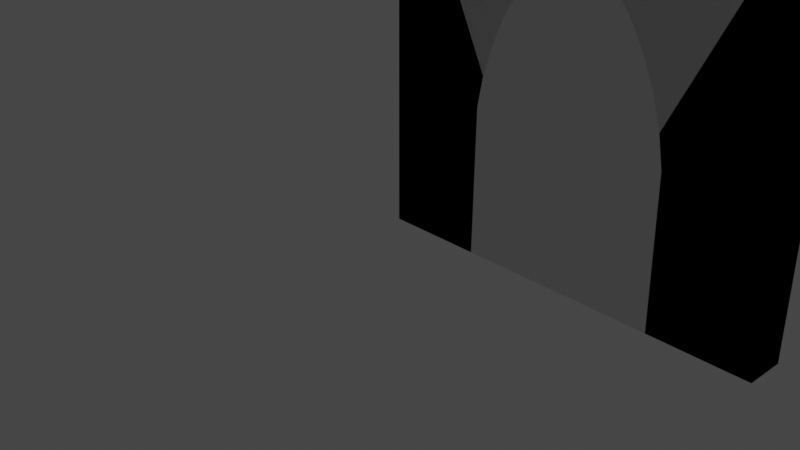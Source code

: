 # Source: Church.blend  (saved by Blender 2.81.16; exported with 4.5.12 LTS)
import bpy
from mathutils import Matrix  # noqa: F401  (used for matrix-valued properties, if any)

bpy.ops.wm.read_factory_settings(use_empty=True)
scene = bpy.context.scene
scene.name = 'Scene'

# ---- collections
col_collection = bpy.data.collections.new('Collection'); scene.collection.children.link(col_collection)
col_building = bpy.data.collections.new('Building'); scene.collection.children.link(col_building)

# ---- images (referenced by path relative to the original .blend; pixels are not part of the script)
import os
ASSET_DIR = os.environ.get("B2B_ASSET_DIR", "")  # directory of the original .blend (textures are referenced by path, not embedded)
HERE = os.path.dirname(os.path.abspath(__file__))  # packed textures are extracted next to this script under _unpacked/

def load_image(name, relpath, width, height, colorspace="sRGB"):
    """Load a texture the original file referenced (path relative to the .blend, or extracted next to this script)."""
    p = next((c for c in (os.path.join(HERE, relpath), os.path.join(ASSET_DIR, relpath)) if relpath and os.path.exists(c)), "")
    if p:
        img = bpy.data.images.load(p, check_existing=True)
        img.name = name
    else:  # same state as the original file: an image datablock whose file is absent (Cycles renders it pink)
        img = bpy.data.images.new(name, width, height)
        img.source = "FILE"
        img.filepath = "//" + (relpath or name)
    img.colorspace_settings.name = colorspace
    return img
img_img_0459_jpg = load_image('IMG_0459.jpg', 'IMG_0459.jpg', 1024, 1024, 'sRGB')

# ---- materials (node trees are filled in below, after node groups)
mat_img_0459 = bpy.data.materials.new('IMG_0459')
mat_img_0459.surface_render_method = 'BLENDED'
mat_img_0459.blend_method = 'BLEND'
mat_img_0459.use_transparent_shadow = False

# ---- material node trees
mat_img_0459.use_nodes = True; mat_img_0459.node_tree.nodes.clear()
_N = mat_img_0459.node_tree.nodes; _L = mat_img_0459.node_tree.links
n0 = _N.new('ShaderNodeOutputMaterial'); n0.name = 'Material Output'; n0.location = (300, 300)
n1 = _N.new('ShaderNodeTexImage'); n1.name = 'Image Texture'; n1.location = (-200, 300)
n1.image = img_img_0459_jpg
n1.extension = 'CLIP'
n2 = _N.new('ShaderNodeBsdfPrincipled'); n2.name = 'Principled BSDF'; n2.location = (0, 300)
n2.distribution = 'GGX'
n2.subsurface_method = 'BURLEY'
n2.inputs[3].default_value = 1.45
n2.inputs[27].default_value = (0.0, 0.0, 0.0, 1.0)
n2.inputs[28].default_value = 1.0
_L.new(n1.outputs[0], n2.inputs[0])
_L.new(n1.outputs[1], n2.inputs[4])
_L.new(n2.outputs[0], n0.inputs[0])
n0.is_active_output = True

# ---- world
world_world = bpy.data.worlds.new('World'); scene.world = world_world
world_world.use_nodes = True; world_world.node_tree.nodes.clear()
_N = world_world.node_tree.nodes; _L = world_world.node_tree.links
n0 = _N.new('ShaderNodeOutputWorld'); n0.name = 'World Output'; n0.location = (300, 300)
n1 = _N.new('ShaderNodeBackground'); n1.name = 'Background'; n1.location = (10, 300)
n1.inputs[0].default_value = (0.05088, 0.05088, 0.05088, 1.0)
_L.new(n1.outputs[0], n0.inputs[0])
n0.is_active_output = True
world_world.color = (0.05088, 0.05088, 0.05088)
world_world.use_sun_shadow = False
world_world.sun_shadow_jitter_overblur = 0.0

# ---- cameras
cam_camera = bpy.data.cameras.new('Camera')
cam_camera.clip_end = 100.0
cam_camera.ortho_scale = 7.314

# ---- lights
light_light = bpy.data.lights.new('Light', 'POINT')
light_light.transmission_factor = 0.0
light_light.energy = 1000.0
light_light.shadow_soft_size = 0.1
light_light.shadow_maximum_resolution = 0.006
light_light.use_absolute_resolution = True

# ---- meshes
me_img_0459 = bpy.data.meshes.new('IMG_0459')
me_img_0459.from_pydata([(-3.257, -5.0, 0.0), (3.257, -5.0, 0.0), (-3.257, 5.0, 0.0), (3.257, 5.0, 0.0)], [], [(0, 1, 3, 2)])
_uv = me_img_0459.uv_layers.new(name='UVMap')
_uv.uv.foreach_set('vector', [0.0, 0.0, 1.0, 0.0, 1.0, 1.0, 0.0, 1.0])
me_img_0459.materials.append(mat_img_0459)
me_img_0459.use_remesh_fix_poles = True
me_img_0459.use_remesh_preserve_attributes = False
me_img_0459.use_mirror_vertex_groups = False
me_img_0459.update()
me_cube = bpy.data.meshes.new('Cube')
me_cube.from_pydata([(0.0, 0.0, 0.0), (0.0, 0.0, 4.0), (0.0, 0.4, 0.0), (0.0, 0.4, 4.0), (4.0, 0.0, 0.0), (4.0, 0.0, 4.0), (4.0, 0.4, 0.0), (4.0, 0.4, 4.0)], [], [(0, 1, 3, 2), (2, 3, 7, 6), (6, 7, 5, 4), (4, 5, 1, 0), (2, 6, 4, 0), (7, 3, 1, 5)])
_uv = me_cube.uv_layers.new(name='UVMap')
_uv.uv.foreach_set('vector', [0.375, 0.0, 0.625, 0.0, 0.625, 0.25, 0.375, 0.25, 0.375, 0.25, 0.625, 0.25, 0.625, 0.5, 0.375, 0.5, 0.375, 0.5, 0.625, 0.5, 0.625, 0.75, 0.375, 0.75, 0.375, 0.75, 0.625, 0.75, 0.625, 1.0, 0.375, 1.0, 0.125, 0.5, 0.375, 0.5, 0.375, 0.75, 0.125, 0.75, 0.625, 0.5, 0.875, 0.5, 0.875, 0.75, 0.625, 0.75])
me_cube.use_remesh_fix_poles = True
me_cube.use_remesh_preserve_attributes = False
me_cube.use_mirror_vertex_groups = False
me_cube.update()
me_cube_001 = bpy.data.meshes.new('Cube.001')
me_cube_001.from_pydata([(0.0, 0.0, 0.0), (0.0, 0.0, 4.0), (0.0, 0.4, 0.0), (0.0, 0.4, 4.0), (4.0, 0.0, 0.0), (4.0, 0.0, 4.0), (4.0, 0.4, 0.0), (4.0, 0.4, 4.0), (2.981, 0.4, 1.475), (2.981, 0.0, 1.475), (1.0, 0.4, 9.831e-07), (1.0, 0.0, 9.656e-07), (3.0, 0.4, 9.298e-08), (3.0, 0.0, 7.55e-08), (1.019, 0.4, 1.475), (1.019, 0.0, 1.475), (2.924, 0.4, 1.778), (2.924, 0.0, 1.778), (1.076, 0.4, 1.778), (1.076, 0.0, 1.778), (2.831, 0.4, 2.08), (2.831, -5.96e-08, 2.08), (1.169, 0.4, 2.08), (1.169, -5.96e-08, 2.08), (2.707, 0.4, 2.366), (2.707, -5.96e-08, 2.366), (1.293, 0.4, 2.366), (1.293, -5.96e-08, 2.366), (1.444, 0.4, 2.618), (1.444, -5.96e-08, 2.618), (2.556, 0.4, 2.618), (2.556, -5.96e-08, 2.618), (2.383, 0.4, 2.82), (2.383, -5.96e-08, 2.82), (1.617, 0.4, 2.82), (1.617, -5.96e-08, 2.82), (2.195, 0.4, 2.952), (2.195, -5.96e-08, 2.952), (1.805, 0.4, 2.952), (1.805, -5.96e-08, 2.952), (2.0, 0.4, 3.0), (2.0, -5.96e-08, 3.0)], [], [(0, 1, 3, 2), (2, 3, 7, 6, 12, 8, 16, 20, 24, 30, 32, 36, 40, 38, 34, 28, 26, 22, 18, 14, 10), (6, 7, 5, 4), (4, 5, 1, 0, 11, 15, 19, 23, 27, 29, 35, 39, 41, 37, 33, 31, 25, 21, 17, 9, 13), (2, 10, 11, 0), (7, 3, 1, 5), (13, 12, 6, 4), (11, 10, 14, 15), (14, 18, 19, 15), (18, 22, 23, 19), (27, 23, 22, 26), (29, 27, 26, 28), (28, 34, 35, 29), (34, 38, 39, 35), (41, 39, 38, 40), (40, 36, 37, 41), (36, 32, 33, 37), (31, 33, 32, 30), (25, 31, 30, 24), (24, 20, 21, 25), (20, 16, 17, 21), (9, 17, 16, 8), (8, 12, 13, 9)])
_uv = me_cube_001.uv_layers.new(name='UVMap')
_uv.uv.foreach_set('vector', [0.375, 0.0, 0.625, 0.0, 0.625, 0.25, 0.375, 0.25, 0.375, 0.25, 0.625, 0.25, 0.625, 0.5, 0.375, 0.5, 0.375, 0.4375, 0.4672, 0.4363, 0.4861, 0.4327, 0.505, 0.427, 0.5228, 0.4192, 0.5386, 0.4097, 0.5512, 0.3989, 0.5595, 0.3872, 0.5625, 0.375, 0.5595, 0.3628, 0.5512, 0.3511, 0.5386, 0.3403, 0.5228, 0.3308, 0.505, 0.323, 0.4861, 0.3173, 0.4672, 0.3137, 0.375, 0.3125, 0.375, 0.5, 0.625, 0.5, 0.625, 0.75, 0.375, 0.75, 0.375, 0.75, 0.625, 0.75, 0.625, 1.0, 0.375, 1.0, 0.375, 0.9375, 0.4672, 0.9363, 0.4861, 0.9327, 0.505, 0.927, 0.5228, 0.9192, 0.5386, 0.9097, 0.5512, 0.8989, 0.5595, 0.8872, 0.5625, 0.875, 0.5595, 0.8628, 0.5512, 0.8511, 0.5386, 0.8403, 0.5228, 0.8308, 0.505, 0.823, 0.4861, 0.8173, 0.4672, 0.8137, 0.375, 0.8125, 0.125, 0.5, 0.1875, 0.5, 0.1875, 0.75, 0.125, 0.75, 0.625, 0.5, 0.875, 0.5, 0.875, 0.75, 0.625, 0.75, 0.3125, 0.75, 0.3125, 0.5, 0.375, 0.5, 0.375, 0.75, 0.375, 0.9375, 0.375, 0.3125, 0.4672, 0.3137, 0.4672, 0.9363, 0.4672, 0.3137, 0.4861, 0.3173, 0.4861, 0.9327, 0.4672, 0.9363, 0.4861, 0.3173, 0.505, 0.323, 0.505, 0.927, 0.4861, 0.9327, 0.5228, 0.9192, 0.505, 0.927, 0.505, 0.323, 0.5228, 0.3308, 0.5386, 0.9097, 0.5228, 0.9192, 0.5228, 0.3308, 0.5386, 0.3403, 0.5386, 0.3403, 0.5512, 0.3511, 0.5512, 0.8989, 0.5386, 0.9097, 0.5512, 0.3511, 0.5595, 0.3628, 0.5595, 0.8872, 0.5512, 0.8989, 0.5625, 0.875, 0.5595, 0.8872, 0.5595, 0.3628, 0.5625, 0.375, 0.5625, 0.375, 0.5595, 0.3872, 0.5595, 0.8628, 0.5625, 0.875, 0.5595, 0.3872, 0.5512, 0.3989, 0.5512, 0.8511, 0.5595, 0.8628, 0.5386, 0.8403, 0.5512, 0.8511, 0.5512, 0.3989, 0.5386, 0.4097, 0.5228, 0.8308, 0.5386, 0.8403, 0.5386, 0.4097, 0.5228, 0.4192, 0.5228, 0.4192, 0.505, 0.427, 0.505, 0.823, 0.5228, 0.8308, 0.505, 0.427, 0.4861, 0.4327, 0.4861, 0.8173, 0.505, 0.823, 0.4672, 0.8137, 0.4861, 0.8173, 0.4861, 0.4327, 0.4672, 0.4363, 0.4672, 0.4363, 0.3125, 0.5, 0.375, 0.8125, 0.4672, 0.8137])
me_cube_001.use_remesh_fix_poles = True
me_cube_001.use_remesh_preserve_attributes = False
me_cube_001.use_mirror_vertex_groups = False
me_cube_001.update()

# ---- objects
ob_light = bpy.data.objects.new('Light', light_light)
ob_camera = bpy.data.objects.new('Camera', cam_camera)
ob_img_0459 = bpy.data.objects.new('IMG_0459', me_img_0459)
ob_wall = bpy.data.objects.new('Wall', me_cube)
ob_doorway = bpy.data.objects.new('Doorway', me_cube_001)

# ---- transforms, parenting, visibility, modifiers, constraints
ob_light.location = (4.076, 1.005, 5.904)
ob_light.rotation_euler = (0.6503, 0.05522, 1.866)
ob_light.lock_rotations_4d = False
ob_light.empty_display_type = 'ARROWS'
ob_light.color = (0.0, 0.0, 0.0, 0.0)
ob_light.lineart.crease_threshold = 0.0
ob_camera.location = (7.359, -6.926, 4.958)
ob_camera.rotation_euler = (1.109, 0.0, 0.8149)
ob_camera.lock_rotations_4d = False
ob_camera.empty_display_type = 'ARROWS'
ob_camera.color = (0.0, 0.0, 0.0, 0.0)
ob_camera.display_type = 'WIRE'
ob_camera.lineart.crease_threshold = 0.0
ob_img_0459.location = (0.0, 0.0, 0.0)
ob_img_0459.hide_render = True
ob_img_0459.lineart.crease_threshold = 0.0
ob_wall.location = (0.0, 0.0, 0.0)
ob_wall.lineart.crease_threshold = 0.0
ob_doorway.location = (0.0, 0.0, 0.0)
ob_doorway.lineart.crease_threshold = 0.0

# ---- collection membership
col_collection.objects.link(ob_light)
col_collection.objects.link(ob_camera)
col_collection.objects.link(ob_img_0459)
col_building.objects.link(ob_wall)
col_building.objects.link(ob_doorway)

# ---- scene / render settings (as saved in the file)
scene.camera = ob_camera
scene.frame_start = 1; scene.frame_end = 250; scene.frame_set(1)
scene.render.engine = 'BLENDER_EEVEE_NEXT'
scene.cycles.use_denoising = False
scene.cycles.samples = 128
scene.cycles.sampling_pattern = 'TABULATED_SOBOL'
scene.cycles.use_adaptive_sampling = False
scene.cycles.use_light_tree = False
scene.view_settings.view_transform = 'Filmic'
bpy.context.view_layer.update()
